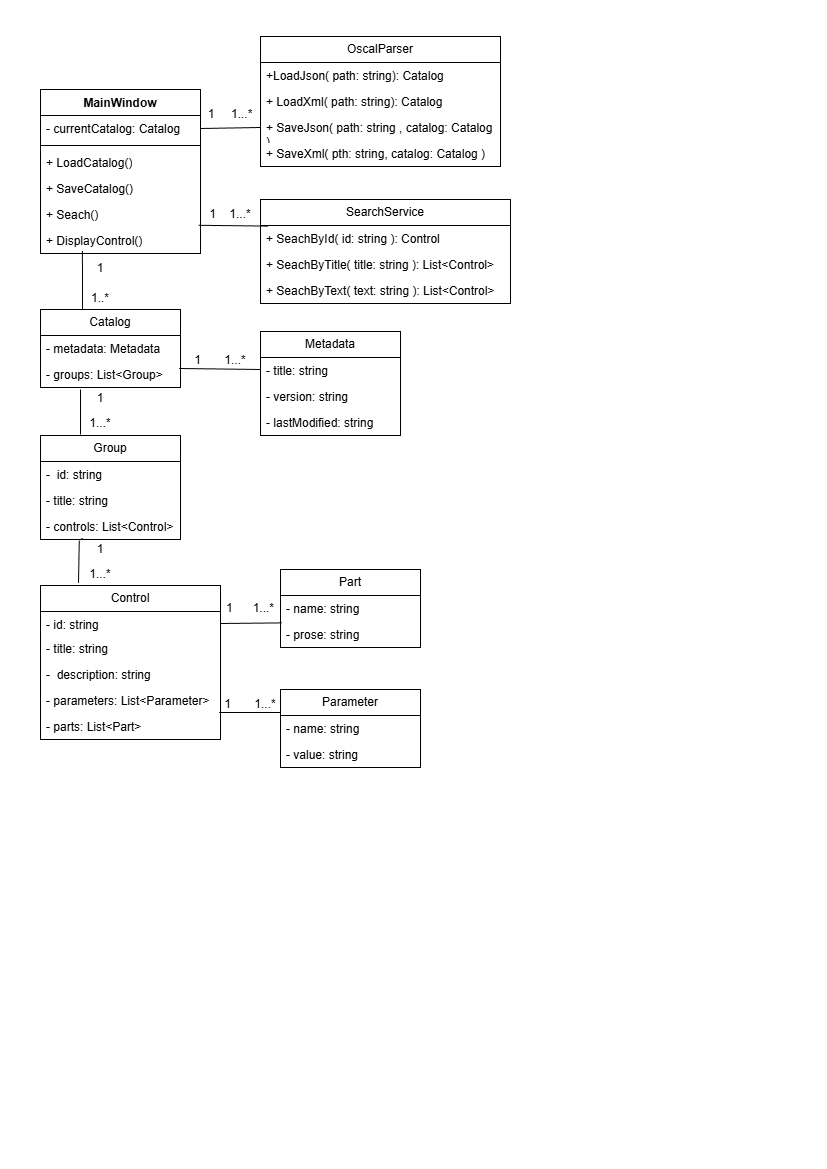

The diagram above was exported from draw.io. Its source (the exported page's mxGraphModel, read from the mxfile embedded in the PNG):
<mxGraphModel dx="1554" dy="2117" grid="1" gridSize="10" guides="1" tooltips="1" connect="1" arrows="1" fold="1" page="1" pageScale="1" pageWidth="827" pageHeight="1169" math="0" shadow="0">
  <root>
    <mxCell id="0" />
    <mxCell id="1" parent="0" />
    <mxCell id="AIbL1JOhg17wNKplKqwd-6" parent="1" style="swimlane;fontStyle=0;childLayout=stackLayout;horizontal=1;startSize=26;fillColor=none;horizontalStack=0;resizeParent=1;resizeParentMax=0;resizeLast=0;collapsible=1;marginBottom=0;whiteSpace=wrap;html=1;" value="Catalog" vertex="1">
      <mxGeometry height="78" width="140" x="40" y="-860" as="geometry" />
    </mxCell>
    <mxCell id="AIbL1JOhg17wNKplKqwd-52" parent="AIbL1JOhg17wNKplKqwd-6" style="text;strokeColor=none;fillColor=none;align=left;verticalAlign=top;spacingLeft=4;spacingRight=4;overflow=hidden;rotatable=0;points=[[0,0.5],[1,0.5]];portConstraint=eastwest;whiteSpace=wrap;html=1;" value="- metadata: Metadata&lt;div&gt;&lt;br&gt;&lt;/div&gt;" vertex="1">
      <mxGeometry height="26" width="140" y="26" as="geometry" />
    </mxCell>
    <mxCell id="AIbL1JOhg17wNKplKqwd-7" parent="AIbL1JOhg17wNKplKqwd-6" style="text;strokeColor=none;fillColor=none;align=left;verticalAlign=top;spacingLeft=4;spacingRight=4;overflow=hidden;rotatable=0;points=[[0,0.5],[1,0.5]];portConstraint=eastwest;whiteSpace=wrap;html=1;" value="&lt;div&gt;- groups: List&amp;lt;Group&amp;gt;&lt;/div&gt;" vertex="1">
      <mxGeometry height="26" width="140" y="52" as="geometry" />
    </mxCell>
    <mxCell id="AIbL1JOhg17wNKplKqwd-18" parent="1" style="swimlane;fontStyle=0;childLayout=stackLayout;horizontal=1;startSize=26;fillColor=none;horizontalStack=0;resizeParent=1;resizeParentMax=0;resizeLast=0;collapsible=1;marginBottom=0;whiteSpace=wrap;html=1;" value="Group" vertex="1">
      <mxGeometry height="104" width="140" x="40" y="-734" as="geometry" />
    </mxCell>
    <mxCell id="AIbL1JOhg17wNKplKqwd-19" parent="AIbL1JOhg17wNKplKqwd-18" style="text;strokeColor=none;fillColor=none;align=left;verticalAlign=top;spacingLeft=4;spacingRight=4;overflow=hidden;rotatable=0;points=[[0,0.5],[1,0.5]];portConstraint=eastwest;whiteSpace=wrap;html=1;" value="-&amp;nbsp; id: string" vertex="1">
      <mxGeometry height="26" width="140" y="26" as="geometry" />
    </mxCell>
    <mxCell id="AIbL1JOhg17wNKplKqwd-20" parent="AIbL1JOhg17wNKplKqwd-18" style="text;strokeColor=none;fillColor=none;align=left;verticalAlign=top;spacingLeft=4;spacingRight=4;overflow=hidden;rotatable=0;points=[[0,0.5],[1,0.5]];portConstraint=eastwest;whiteSpace=wrap;html=1;" value="- title: string" vertex="1">
      <mxGeometry height="26" width="140" y="52" as="geometry" />
    </mxCell>
    <mxCell id="AIbL1JOhg17wNKplKqwd-21" parent="AIbL1JOhg17wNKplKqwd-18" style="text;strokeColor=none;fillColor=none;align=left;verticalAlign=top;spacingLeft=4;spacingRight=4;overflow=hidden;rotatable=0;points=[[0,0.5],[1,0.5]];portConstraint=eastwest;whiteSpace=wrap;html=1;" value="- controls: List&amp;lt;Control&amp;gt;" vertex="1">
      <mxGeometry height="26" width="140" y="78" as="geometry" />
    </mxCell>
    <mxCell id="AIbL1JOhg17wNKplKqwd-22" parent="1" style="swimlane;fontStyle=0;childLayout=stackLayout;horizontal=1;startSize=26;fillColor=none;horizontalStack=0;resizeParent=1;resizeParentMax=0;resizeLast=0;collapsible=1;marginBottom=0;whiteSpace=wrap;html=1;" value="Control" vertex="1">
      <mxGeometry height="154" width="180" x="40" y="-584" as="geometry" />
    </mxCell>
    <mxCell id="AIbL1JOhg17wNKplKqwd-23" parent="AIbL1JOhg17wNKplKqwd-22" style="text;strokeColor=none;fillColor=none;align=left;verticalAlign=top;spacingLeft=4;spacingRight=4;overflow=hidden;rotatable=0;points=[[0,0.5],[1,0.5]];portConstraint=eastwest;whiteSpace=wrap;html=1;" value="- id: string" vertex="1">
      <mxGeometry height="24" width="180" y="26" as="geometry" />
    </mxCell>
    <mxCell id="AIbL1JOhg17wNKplKqwd-24" parent="AIbL1JOhg17wNKplKqwd-22" style="text;strokeColor=none;fillColor=none;align=left;verticalAlign=top;spacingLeft=4;spacingRight=4;overflow=hidden;rotatable=0;points=[[0,0.5],[1,0.5]];portConstraint=eastwest;whiteSpace=wrap;html=1;" value="- title: string" vertex="1">
      <mxGeometry height="26" width="180" y="50" as="geometry" />
    </mxCell>
    <mxCell id="AIbL1JOhg17wNKplKqwd-25" parent="AIbL1JOhg17wNKplKqwd-22" style="text;strokeColor=none;fillColor=none;align=left;verticalAlign=top;spacingLeft=4;spacingRight=4;overflow=hidden;rotatable=0;points=[[0,0.5],[1,0.5]];portConstraint=eastwest;whiteSpace=wrap;html=1;" value="-&amp;nbsp; description: string" vertex="1">
      <mxGeometry height="26" width="180" y="76" as="geometry" />
    </mxCell>
    <mxCell id="AIbL1JOhg17wNKplKqwd-28" parent="AIbL1JOhg17wNKplKqwd-22" style="text;strokeColor=none;fillColor=none;align=left;verticalAlign=top;spacingLeft=4;spacingRight=4;overflow=hidden;rotatable=0;points=[[0,0.5],[1,0.5]];portConstraint=eastwest;whiteSpace=wrap;html=1;" value="- parameters: List&amp;lt;Parameter&amp;gt;" vertex="1">
      <mxGeometry height="26" width="180" y="102" as="geometry" />
    </mxCell>
    <mxCell id="AIbL1JOhg17wNKplKqwd-29" parent="AIbL1JOhg17wNKplKqwd-22" style="text;strokeColor=none;fillColor=none;align=left;verticalAlign=top;spacingLeft=4;spacingRight=4;overflow=hidden;rotatable=0;points=[[0,0.5],[1,0.5]];portConstraint=eastwest;whiteSpace=wrap;html=1;" value="- parts: List&amp;lt;Part&amp;gt;" vertex="1">
      <mxGeometry height="26" width="180" y="128" as="geometry" />
    </mxCell>
    <mxCell id="AIbL1JOhg17wNKplKqwd-30" parent="1" style="swimlane;fontStyle=0;childLayout=stackLayout;horizontal=1;startSize=26;fillColor=none;horizontalStack=0;resizeParent=1;resizeParentMax=0;resizeLast=0;collapsible=1;marginBottom=0;whiteSpace=wrap;html=1;" value="Parameter" vertex="1">
      <mxGeometry height="78" width="140" x="280" y="-480" as="geometry" />
    </mxCell>
    <mxCell id="AIbL1JOhg17wNKplKqwd-31" parent="AIbL1JOhg17wNKplKqwd-30" style="text;strokeColor=none;fillColor=none;align=left;verticalAlign=top;spacingLeft=4;spacingRight=4;overflow=hidden;rotatable=0;points=[[0,0.5],[1,0.5]];portConstraint=eastwest;whiteSpace=wrap;html=1;" value="- name: string" vertex="1">
      <mxGeometry height="26" width="140" y="26" as="geometry" />
    </mxCell>
    <mxCell id="AIbL1JOhg17wNKplKqwd-33" parent="AIbL1JOhg17wNKplKqwd-30" style="text;strokeColor=none;fillColor=none;align=left;verticalAlign=top;spacingLeft=4;spacingRight=4;overflow=hidden;rotatable=0;points=[[0,0.5],[1,0.5]];portConstraint=eastwest;whiteSpace=wrap;html=1;" value="- value: string" vertex="1">
      <mxGeometry height="26" width="140" y="52" as="geometry" />
    </mxCell>
    <mxCell id="AIbL1JOhg17wNKplKqwd-45" parent="1" style="swimlane;fontStyle=0;childLayout=stackLayout;horizontal=1;startSize=26;fillColor=none;horizontalStack=0;resizeParent=1;resizeParentMax=0;resizeLast=0;collapsible=1;marginBottom=0;whiteSpace=wrap;html=1;" value="Metadata" vertex="1">
      <mxGeometry height="104" width="140" x="260" y="-838" as="geometry" />
    </mxCell>
    <mxCell id="AIbL1JOhg17wNKplKqwd-46" parent="AIbL1JOhg17wNKplKqwd-45" style="text;strokeColor=none;fillColor=none;align=left;verticalAlign=top;spacingLeft=4;spacingRight=4;overflow=hidden;rotatable=0;points=[[0,0.5],[1,0.5]];portConstraint=eastwest;whiteSpace=wrap;html=1;" value="- title: string" vertex="1">
      <mxGeometry height="26" width="140" y="26" as="geometry" />
    </mxCell>
    <mxCell id="AIbL1JOhg17wNKplKqwd-62" parent="AIbL1JOhg17wNKplKqwd-45" style="text;strokeColor=none;fillColor=none;align=left;verticalAlign=top;spacingLeft=4;spacingRight=4;overflow=hidden;rotatable=0;points=[[0,0.5],[1,0.5]];portConstraint=eastwest;whiteSpace=wrap;html=1;" value="- version: string" vertex="1">
      <mxGeometry height="26" width="140" y="52" as="geometry" />
    </mxCell>
    <mxCell id="AIbL1JOhg17wNKplKqwd-63" parent="AIbL1JOhg17wNKplKqwd-45" style="text;strokeColor=none;fillColor=none;align=left;verticalAlign=top;spacingLeft=4;spacingRight=4;overflow=hidden;rotatable=0;points=[[0,0.5],[1,0.5]];portConstraint=eastwest;whiteSpace=wrap;html=1;" value="- lastModified: string" vertex="1">
      <mxGeometry height="26" width="140" y="78" as="geometry" />
    </mxCell>
    <mxCell id="AIbL1JOhg17wNKplKqwd-54" parent="1" style="swimlane;fontStyle=1;align=center;verticalAlign=top;childLayout=stackLayout;horizontal=1;startSize=26;horizontalStack=0;resizeParent=1;resizeParentMax=0;resizeLast=0;collapsible=1;marginBottom=0;whiteSpace=wrap;html=1;" value="MainWindow" vertex="1">
      <mxGeometry height="164" width="160" x="40" y="-1080" as="geometry" />
    </mxCell>
    <mxCell id="AIbL1JOhg17wNKplKqwd-55" parent="AIbL1JOhg17wNKplKqwd-54" style="text;strokeColor=none;fillColor=none;align=left;verticalAlign=top;spacingLeft=4;spacingRight=4;overflow=hidden;rotatable=0;points=[[0,0.5],[1,0.5]];portConstraint=eastwest;whiteSpace=wrap;html=1;" value="- currentCatalog: Catalog" vertex="1">
      <mxGeometry height="26" width="160" y="26" as="geometry" />
    </mxCell>
    <mxCell id="AIbL1JOhg17wNKplKqwd-56" parent="AIbL1JOhg17wNKplKqwd-54" style="line;strokeWidth=1;fillColor=none;align=left;verticalAlign=middle;spacingTop=-1;spacingLeft=3;spacingRight=3;rotatable=0;labelPosition=right;points=[];portConstraint=eastwest;strokeColor=inherit;" value="" vertex="1">
      <mxGeometry height="8" width="160" y="52" as="geometry" />
    </mxCell>
    <mxCell id="AIbL1JOhg17wNKplKqwd-57" parent="AIbL1JOhg17wNKplKqwd-54" style="text;strokeColor=none;fillColor=none;align=left;verticalAlign=top;spacingLeft=4;spacingRight=4;overflow=hidden;rotatable=0;points=[[0,0.5],[1,0.5]];portConstraint=eastwest;whiteSpace=wrap;html=1;" value="+ LoadCatalog()" vertex="1">
      <mxGeometry height="26" width="160" y="60" as="geometry" />
    </mxCell>
    <mxCell id="AIbL1JOhg17wNKplKqwd-58" parent="AIbL1JOhg17wNKplKqwd-54" style="text;strokeColor=none;fillColor=none;align=left;verticalAlign=top;spacingLeft=4;spacingRight=4;overflow=hidden;rotatable=0;points=[[0,0.5],[1,0.5]];portConstraint=eastwest;whiteSpace=wrap;html=1;" value="+ SaveCatalog()" vertex="1">
      <mxGeometry height="26" width="160" y="86" as="geometry" />
    </mxCell>
    <mxCell id="AIbL1JOhg17wNKplKqwd-60" parent="AIbL1JOhg17wNKplKqwd-54" style="text;strokeColor=none;fillColor=none;align=left;verticalAlign=top;spacingLeft=4;spacingRight=4;overflow=hidden;rotatable=0;points=[[0,0.5],[1,0.5]];portConstraint=eastwest;whiteSpace=wrap;html=1;" value="+ Seach()" vertex="1">
      <mxGeometry height="26" width="160" y="112" as="geometry" />
    </mxCell>
    <mxCell id="AIbL1JOhg17wNKplKqwd-61" parent="AIbL1JOhg17wNKplKqwd-54" style="text;strokeColor=none;fillColor=none;align=left;verticalAlign=top;spacingLeft=4;spacingRight=4;overflow=hidden;rotatable=0;points=[[0,0.5],[1,0.5]];portConstraint=eastwest;whiteSpace=wrap;html=1;" value="+ DisplayControl()" vertex="1">
      <mxGeometry height="26" width="160" y="138" as="geometry" />
    </mxCell>
    <mxCell id="AIbL1JOhg17wNKplKqwd-64" parent="1" style="swimlane;fontStyle=0;childLayout=stackLayout;horizontal=1;startSize=26;fillColor=none;horizontalStack=0;resizeParent=1;resizeParentMax=0;resizeLast=0;collapsible=1;marginBottom=0;whiteSpace=wrap;html=1;" value="Part" vertex="1">
      <mxGeometry height="78" width="140" x="280" y="-600" as="geometry" />
    </mxCell>
    <mxCell id="AIbL1JOhg17wNKplKqwd-65" parent="AIbL1JOhg17wNKplKqwd-64" style="text;strokeColor=none;fillColor=none;align=left;verticalAlign=top;spacingLeft=4;spacingRight=4;overflow=hidden;rotatable=0;points=[[0,0.5],[1,0.5]];portConstraint=eastwest;whiteSpace=wrap;html=1;" value="- name: string" vertex="1">
      <mxGeometry height="26" width="140" y="26" as="geometry" />
    </mxCell>
    <mxCell id="AIbL1JOhg17wNKplKqwd-67" parent="AIbL1JOhg17wNKplKqwd-64" style="text;strokeColor=none;fillColor=none;align=left;verticalAlign=top;spacingLeft=4;spacingRight=4;overflow=hidden;rotatable=0;points=[[0,0.5],[1,0.5]];portConstraint=eastwest;whiteSpace=wrap;html=1;" value="- prose: string" vertex="1">
      <mxGeometry height="26" width="140" y="52" as="geometry" />
    </mxCell>
    <mxCell id="AIbL1JOhg17wNKplKqwd-68" parent="1" style="swimlane;fontStyle=0;childLayout=stackLayout;horizontal=1;startSize=26;fillColor=none;horizontalStack=0;resizeParent=1;resizeParentMax=0;resizeLast=0;collapsible=1;marginBottom=0;whiteSpace=wrap;html=1;" value="SearchService" vertex="1">
      <mxGeometry height="104" width="250" x="260" y="-970" as="geometry" />
    </mxCell>
    <mxCell id="AIbL1JOhg17wNKplKqwd-69" parent="AIbL1JOhg17wNKplKqwd-68" style="text;strokeColor=none;fillColor=none;align=left;verticalAlign=top;spacingLeft=4;spacingRight=4;overflow=hidden;rotatable=0;points=[[0,0.5],[1,0.5]];portConstraint=eastwest;whiteSpace=wrap;html=1;" value="+ SeachById( id: string ): Control" vertex="1">
      <mxGeometry height="26" width="250" y="26" as="geometry" />
    </mxCell>
    <mxCell id="AIbL1JOhg17wNKplKqwd-70" parent="AIbL1JOhg17wNKplKqwd-68" style="text;strokeColor=none;fillColor=none;align=left;verticalAlign=top;spacingLeft=4;spacingRight=4;overflow=hidden;rotatable=0;points=[[0,0.5],[1,0.5]];portConstraint=eastwest;whiteSpace=wrap;html=1;" value="+ SeachByTitle( title: string ): List&amp;lt;Control&amp;gt;" vertex="1">
      <mxGeometry height="26" width="250" y="52" as="geometry" />
    </mxCell>
    <mxCell id="AIbL1JOhg17wNKplKqwd-71" parent="AIbL1JOhg17wNKplKqwd-68" style="text;strokeColor=none;fillColor=none;align=left;verticalAlign=top;spacingLeft=4;spacingRight=4;overflow=hidden;rotatable=0;points=[[0,0.5],[1,0.5]];portConstraint=eastwest;whiteSpace=wrap;html=1;" value="+ SeachByText( text: string ): List&amp;lt;Control&amp;gt;" vertex="1">
      <mxGeometry height="26" width="250" y="78" as="geometry" />
    </mxCell>
    <mxCell id="AIbL1JOhg17wNKplKqwd-72" parent="1" style="swimlane;fontStyle=0;childLayout=stackLayout;horizontal=1;startSize=26;fillColor=none;horizontalStack=0;resizeParent=1;resizeParentMax=0;resizeLast=0;collapsible=1;marginBottom=0;whiteSpace=wrap;html=1;" value="OscalParser" vertex="1">
      <mxGeometry height="130" width="240" x="260" y="-1133" as="geometry" />
    </mxCell>
    <mxCell id="AIbL1JOhg17wNKplKqwd-73" parent="AIbL1JOhg17wNKplKqwd-72" style="text;strokeColor=none;fillColor=none;align=left;verticalAlign=top;spacingLeft=4;spacingRight=4;overflow=hidden;rotatable=0;points=[[0,0.5],[1,0.5]];portConstraint=eastwest;whiteSpace=wrap;html=1;" value="+LoadJson( path: string): Catalog" vertex="1">
      <mxGeometry height="26" width="240" y="26" as="geometry" />
    </mxCell>
    <mxCell id="AIbL1JOhg17wNKplKqwd-74" parent="AIbL1JOhg17wNKplKqwd-72" style="text;strokeColor=none;fillColor=none;align=left;verticalAlign=top;spacingLeft=4;spacingRight=4;overflow=hidden;rotatable=0;points=[[0,0.5],[1,0.5]];portConstraint=eastwest;whiteSpace=wrap;html=1;" value="+ LoadXml( path: string): Catalog" vertex="1">
      <mxGeometry height="26" width="240" y="52" as="geometry" />
    </mxCell>
    <mxCell id="AIbL1JOhg17wNKplKqwd-75" parent="AIbL1JOhg17wNKplKqwd-72" style="text;strokeColor=none;fillColor=none;align=left;verticalAlign=top;spacingLeft=4;spacingRight=4;overflow=hidden;rotatable=0;points=[[0,0.5],[1,0.5]];portConstraint=eastwest;whiteSpace=wrap;html=1;" value="+ SaveJson( path: string , catalog: Catalog )" vertex="1">
      <mxGeometry height="26" width="240" y="78" as="geometry" />
    </mxCell>
    <mxCell id="AIbL1JOhg17wNKplKqwd-76" parent="AIbL1JOhg17wNKplKqwd-72" style="text;strokeColor=none;fillColor=none;align=left;verticalAlign=top;spacingLeft=4;spacingRight=4;overflow=hidden;rotatable=0;points=[[0,0.5],[1,0.5]];portConstraint=eastwest;whiteSpace=wrap;html=1;" value="+ SaveXml( pth: string, catalog: Catalog )" vertex="1">
      <mxGeometry height="26" width="240" y="104" as="geometry" />
    </mxCell>
    <mxCell id="AIbL1JOhg17wNKplKqwd-103" edge="1" parent="1" source="AIbL1JOhg17wNKplKqwd-55" style="endArrow=none;html=1;rounded=0;exitX=1;exitY=0.5;exitDx=0;exitDy=0;entryX=0;entryY=0.5;entryDx=0;entryDy=0;" target="AIbL1JOhg17wNKplKqwd-75" value="">
      <mxGeometry height="50" relative="1" width="50" as="geometry">
        <mxPoint x="650" y="-640" as="sourcePoint" />
        <mxPoint x="700" y="-690" as="targetPoint" />
      </mxGeometry>
    </mxCell>
    <mxCell id="AIbL1JOhg17wNKplKqwd-104" edge="1" parent="1" source="AIbL1JOhg17wNKplKqwd-69" style="endArrow=none;html=1;rounded=0;exitX=0.03;exitY=0.023;exitDx=0;exitDy=0;entryX=0.988;entryY=-0.085;entryDx=0;entryDy=0;entryPerimeter=0;exitPerimeter=0;" target="AIbL1JOhg17wNKplKqwd-61" value="">
      <mxGeometry height="50" relative="1" width="50" as="geometry">
        <mxPoint x="650" y="-640" as="sourcePoint" />
        <mxPoint x="700" y="-690" as="targetPoint" />
      </mxGeometry>
    </mxCell>
    <mxCell id="AIbL1JOhg17wNKplKqwd-106" edge="1" parent="1" style="endArrow=none;html=1;rounded=0;entryX=0.286;entryY=1.077;entryDx=0;entryDy=0;entryPerimeter=0;" target="AIbL1JOhg17wNKplKqwd-7" value="">
      <mxGeometry height="50" relative="1" width="50" as="geometry">
        <mxPoint x="80" y="-735" as="sourcePoint" />
        <mxPoint x="700" y="-790" as="targetPoint" />
      </mxGeometry>
    </mxCell>
    <mxCell id="AIbL1JOhg17wNKplKqwd-107" edge="1" parent="1" source="AIbL1JOhg17wNKplKqwd-7" style="endArrow=none;html=1;rounded=0;exitX=0.991;exitY=0.269;exitDx=0;exitDy=0;exitPerimeter=0;" value="">
      <mxGeometry height="50" relative="1" width="50" as="geometry">
        <mxPoint x="190" y="-800" as="sourcePoint" />
        <mxPoint x="260" y="-800" as="targetPoint" />
      </mxGeometry>
    </mxCell>
    <mxCell id="AIbL1JOhg17wNKplKqwd-108" edge="1" parent="1" source="AIbL1JOhg17wNKplKqwd-21" style="endArrow=none;html=1;rounded=0;exitX=0.3;exitY=0.962;exitDx=0;exitDy=0;exitPerimeter=0;" value="">
      <mxGeometry height="50" relative="1" width="50" as="geometry">
        <mxPoint x="650" y="-740" as="sourcePoint" />
        <mxPoint x="80" y="-630" as="targetPoint" />
      </mxGeometry>
    </mxCell>
    <mxCell id="AIbL1JOhg17wNKplKqwd-109" edge="1" parent="1" source="AIbL1JOhg17wNKplKqwd-23" style="endArrow=none;html=1;rounded=0;entryX=0.009;entryY=1.054;entryDx=0;entryDy=0;exitX=1;exitY=0.5;exitDx=0;exitDy=0;entryPerimeter=0;" target="AIbL1JOhg17wNKplKqwd-65" value="">
      <mxGeometry height="50" relative="1" width="50" as="geometry">
        <mxPoint x="220" y="-601" as="sourcePoint" />
        <mxPoint x="700" y="-790" as="targetPoint" />
      </mxGeometry>
    </mxCell>
    <mxCell id="AIbL1JOhg17wNKplKqwd-110" edge="1" parent="1" source="AIbL1JOhg17wNKplKqwd-28" style="endArrow=none;html=1;rounded=0;exitX=0.993;exitY=0.962;exitDx=0;exitDy=0;exitPerimeter=0;" value="">
      <mxGeometry height="50" relative="1" width="50" as="geometry">
        <mxPoint x="220" y="-494" as="sourcePoint" />
        <mxPoint x="280" y="-457" as="targetPoint" />
      </mxGeometry>
    </mxCell>
    <mxCell id="AIbL1JOhg17wNKplKqwd-113" parent="1" style="text;html=1;whiteSpace=wrap;strokeColor=none;fillColor=none;align=center;verticalAlign=middle;rounded=0;" value="1&amp;nbsp; &amp;nbsp; &amp;nbsp;1...*" vertex="1">
      <mxGeometry height="30" width="60" x="200" y="-1070" as="geometry" />
    </mxCell>
    <mxCell id="AIbL1JOhg17wNKplKqwd-114" parent="1" style="text;html=1;whiteSpace=wrap;strokeColor=none;fillColor=none;align=center;verticalAlign=middle;rounded=0;" value="1&amp;nbsp; &amp;nbsp; 1...*" vertex="1">
      <mxGeometry height="30" width="60" x="200" y="-970" as="geometry" />
    </mxCell>
    <mxCell id="AIbL1JOhg17wNKplKqwd-116" parent="1" style="text;html=1;whiteSpace=wrap;strokeColor=none;fillColor=none;align=center;verticalAlign=middle;rounded=0;" value="1&amp;nbsp; &amp;nbsp; &amp;nbsp; &amp;nbsp;1...*" vertex="1">
      <mxGeometry height="30" width="60" x="190" y="-824" as="geometry" />
    </mxCell>
    <mxCell id="AIbL1JOhg17wNKplKqwd-118" edge="1" parent="1" style="endArrow=none;html=1;rounded=0;entryX=0.262;entryY=0.9;entryDx=0;entryDy=0;entryPerimeter=0;" target="AIbL1JOhg17wNKplKqwd-61" value="">
      <mxGeometry height="50" relative="1" width="50" as="geometry">
        <mxPoint x="82" y="-860" as="sourcePoint" />
        <mxPoint x="79" y="-910" as="targetPoint" />
      </mxGeometry>
    </mxCell>
    <mxCell id="AIbL1JOhg17wNKplKqwd-120" parent="1" style="text;html=1;whiteSpace=wrap;strokeColor=none;fillColor=none;align=center;verticalAlign=middle;rounded=0;" value="1" vertex="1">
      <mxGeometry height="30" width="60" x="70" y="-916" as="geometry" />
    </mxCell>
    <mxCell id="AIbL1JOhg17wNKplKqwd-122" parent="1" style="text;html=1;whiteSpace=wrap;strokeColor=none;fillColor=none;align=center;verticalAlign=middle;rounded=0;" value="1" vertex="1">
      <mxGeometry height="22" width="60" x="70" y="-782" as="geometry" />
    </mxCell>
    <mxCell id="AIbL1JOhg17wNKplKqwd-123" parent="1" style="text;html=1;whiteSpace=wrap;strokeColor=none;fillColor=none;align=center;verticalAlign=middle;rounded=0;" value="1...*" vertex="1">
      <mxGeometry height="24" width="60" x="70" y="-758" as="geometry" />
    </mxCell>
    <mxCell id="AIbL1JOhg17wNKplKqwd-124" parent="1" style="text;html=1;whiteSpace=wrap;strokeColor=none;fillColor=none;align=center;verticalAlign=middle;rounded=0;" value="1" vertex="1">
      <mxGeometry height="20" width="40" x="80" y="-630" as="geometry" />
    </mxCell>
    <mxCell id="AIbL1JOhg17wNKplKqwd-125" parent="1" style="text;html=1;whiteSpace=wrap;strokeColor=none;fillColor=none;align=center;verticalAlign=middle;rounded=0;" value="1...*" vertex="1">
      <mxGeometry height="30" width="60" x="70" y="-610" as="geometry" />
    </mxCell>
    <mxCell id="AIbL1JOhg17wNKplKqwd-126" parent="1" style="text;html=1;whiteSpace=wrap;strokeColor=none;fillColor=none;align=center;verticalAlign=middle;rounded=0;" value="1&amp;nbsp; &amp;nbsp; &amp;nbsp; 1...*" vertex="1">
      <mxGeometry height="30" width="60" x="220" y="-576" as="geometry" />
    </mxCell>
    <mxCell id="AIbL1JOhg17wNKplKqwd-127" parent="1" style="text;html=1;whiteSpace=wrap;strokeColor=none;fillColor=none;align=center;verticalAlign=middle;rounded=0;" value="1&amp;nbsp; &amp;nbsp; &amp;nbsp; &amp;nbsp;1...*" vertex="1">
      <mxGeometry height="30" width="60" x="220" y="-480" as="geometry" />
    </mxCell>
    <mxCell id="AIbL1JOhg17wNKplKqwd-136" parent="1" style="text;html=1;whiteSpace=wrap;strokeColor=none;fillColor=none;align=center;verticalAlign=middle;rounded=0;" value="1..*" vertex="1">
      <mxGeometry height="30" width="60" x="70" y="-886" as="geometry" />
    </mxCell>
    <mxCell id="AIbL1JOhg17wNKplKqwd-138" edge="1" parent="1" source="AIbL1JOhg17wNKplKqwd-21" style="endArrow=none;html=1;rounded=0;exitX=0.277;exitY=1.038;exitDx=0;exitDy=0;exitPerimeter=0;entryX=0.211;entryY=-0.017;entryDx=0;entryDy=0;entryPerimeter=0;" target="AIbL1JOhg17wNKplKqwd-22" value="">
      <mxGeometry height="50" relative="1" width="50" as="geometry">
        <mxPoint x="650" y="-840" as="sourcePoint" />
        <mxPoint x="700" y="-890" as="targetPoint" />
      </mxGeometry>
    </mxCell>
  </root>
</mxGraphModel>